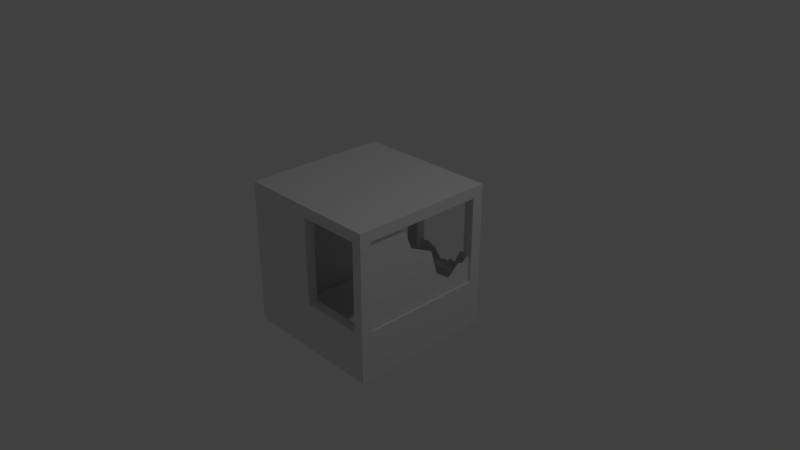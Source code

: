 # Source: watchtower.blend  (saved by Blender 2.79.0; exported with 4.5.12 LTS)
import bpy
from mathutils import Matrix  # noqa: F401  (used for matrix-valued properties, if any)

bpy.ops.wm.read_factory_settings(use_empty=True)
scene = bpy.context.scene
scene.name = 'Scene'

# ---- collections
col_collection_1 = bpy.data.collections.new('Collection 1'); scene.collection.children.link(col_collection_1)

# ---- materials (node trees are filled in below, after node groups)
mat_material = bpy.data.materials.new('Material')
mat_material.alpha_threshold = 0.0
mat_material.use_transparent_shadow = False
mat_material.roughness = 0.5
mat_material.line_color = (0.0, 0.0, 0.0, 1.0)

# ---- material node trees

# ---- world
world_world = bpy.data.worlds.new('World'); scene.world = world_world
world_world.color = (0.05088, 0.05088, 0.05088)
world_world.use_sun_shadow = False
world_world.sun_shadow_jitter_overblur = 0.0
world_world.cycles.sampling_method = 'MANUAL'

# ---- cameras
cam_camera = bpy.data.cameras.new('Camera')
cam_camera.clip_end = 100.0
cam_camera.lens = 35.0
cam_camera.sensor_width = 32.0
cam_camera.sensor_height = 18.0
cam_camera.ortho_scale = 7.314
cam_camera.dof.focus_distance = 0.0
cam_camera.dof.aperture_fstop = 128.0

# ---- lights
light_lamp = bpy.data.lights.new('Lamp', 'POINT')
light_lamp.transmission_factor = 0.0
light_lamp.cutoff_distance = 30.0
light_lamp.energy = 100.0
light_lamp.shadow_buffer_clip_start = 1.001
light_lamp.shadow_soft_size = 0.1
light_lamp.shadow_maximum_resolution = 0.006
light_lamp.use_absolute_resolution = True

# ---- meshes
me_cube_002 = bpy.data.meshes.new('Cube.002')
me_cube_002.from_pydata([(0.8659, 1.0, -0.3235), (0.0009505, 1.0, -0.3235), (0.8659, 1.0, 0.1095), (0.0009503, 1.0, -0.1057), (0.6929, 1.0, -0.3235), (0.5199, 1.0, -0.3235), (0.3469, 1.0, -0.3235), (0.1739, 1.0, -0.3235), (0.6929, 1.0, -0.05066), (0.5199, 1.0, -0.2229), (0.3469, 1.0, -0.2998), (0.2347, 1.0, -0.1673), (0.6064, 1.0, -0.3235), (0.6064, 1.0, -0.2433), (0.7794, 1.0, -0.3235), (0.7935, 1.0, -0.01811), (0.08744, 1.0, -0.3235), (0.08744, 1.0, -0.1062), (0.0442, 1.0, -0.3235), (0.0442, 1.0, -0.1393), (0.4334, 1.0, -0.3235), (0.4334, 1.0, -0.2614), (0.4767, 1.0, -0.3235), (0.4767, 1.0, -0.28)], [], [(19, 18, 1, 3), (15, 14, 4, 8), (13, 12, 5, 9), (21, 20, 6, 10), (10, 6, 7, 11), (8, 4, 12, 13), (2, 0, 14, 15), (11, 7, 16, 17), (17, 16, 18, 19), (23, 22, 20, 21), (9, 5, 22, 23)])
_uv = me_cube_002.uv_layers.new(name='UVMap')
_uv.uv.foreach_set('vector', [0.5556, 0.2966, 0.6667, 0.2966, 0.6667, 0.311, 0.5556, 0.311, 0.5556, 0.05121, 0.6667, 0.05121, 0.6667, 0.08008, 0.5556, 0.08008, 0.5556, 0.1089, 0.6667, 0.1089, 0.6667, 0.1378, 0.5556, 0.1378, 0.5556, 0.1667, 0.6667, 0.1667, 0.6667, 0.1955, 0.5556, 0.1955, 0.5556, 0.1955, 0.6667, 0.1955, 0.6667, 0.2533, 0.5556, 0.2533, 0.5556, 0.08008, 0.6667, 0.08008, 0.6667, 0.1089, 0.5556, 0.1089, 0.5556, 0.02235, 0.6667, 0.02235, 0.6667, 0.05121, 0.5556, 0.05121, 0.5556, 0.2533, 0.6667, 0.2533, 0.6667, 0.2821, 0.5556, 0.2821, 0.5556, 0.2821, 0.6667, 0.2821, 0.6667, 0.2966, 0.5556, 0.2966, 0.5556, 0.1522, 0.6667, 0.1522, 0.6667, 0.1667, 0.5556, 0.1667, 0.5556, 0.1378, 0.6667, 0.1378, 0.6667, 0.1522, 0.5556, 0.1522])
me_cube_002.materials.append(mat_material)
me_cube_002.use_remesh_preserve_volume = False
me_cube_002.use_remesh_preserve_attributes = False
me_cube_002.use_mirror_vertex_groups = False
me_cube_002.update()
me_cube_001 = bpy.data.meshes.new('Cube.001')
me_cube_001.from_pydata([(1.0, 0.8399, -0.3263), (1.0, -0.8399, -0.3263), (1.0, 0.8399, 0.02668), (1.0, -0.8399, 0.854), (1.0, 0.5039, -0.3263), (1.0, 0.168, -0.3263), (1.0, -0.168, -0.3263), (1.0, -0.5039, -0.3263), (1.0, 0.5039, -0.1654), (1.0, 0.168, 0.3409), (1.0, -0.168, 0.5004), (1.0, -0.5039, 0.854), (1.0, -0.3478, -0.3263), (1.0, -0.2694, 0.7527), (1.0, 0.336, -0.3263), (1.0, 0.2634, 0.003542), (1.0, 0.6719, -0.3263), (1.0, 0.6719, -0.02293), (1.0, 0.7559, -0.3263), (1.0, 0.7559, -0.0474)], [], [(7, 11, 3, 1), (16, 17, 8, 4), (14, 15, 9, 5), (5, 9, 10, 6), (12, 13, 11, 7), (6, 10, 13, 12), (4, 8, 15, 14), (18, 19, 17, 16), (0, 2, 19, 18)])
_uv = me_cube_001.uv_layers.new(name='UVMap')
_uv.uv.foreach_set('vector', [0.08268, 0.6667, 0.08268, 0.7778, 0.02668, 0.7778, 0.02668, 0.6667, 0.2787, 0.6667, 0.2787, 0.7778, 0.2507, 0.7778, 0.2507, 0.6667, 0.2227, 0.6667, 0.2227, 0.7778, 0.1947, 0.7778, 0.1947, 0.6667, 0.1947, 0.6667, 0.1947, 0.7778, 0.1387, 0.7778, 0.1387, 0.6667, 0.1107, 0.6667, 0.1107, 0.7778, 0.08268, 0.7778, 0.08268, 0.6667, 0.1387, 0.6667, 0.1387, 0.7778, 0.1107, 0.7778, 0.1107, 0.6667, 0.2507, 0.6667, 0.2507, 0.7778, 0.2227, 0.7778, 0.2227, 0.6667, 0.2927, 0.6667, 0.2927, 0.7778, 0.2787, 0.7778, 0.2787, 0.6667, 0.3067, 0.6667, 0.3067, 0.7778, 0.2927, 0.7778, 0.2927, 0.6667])
me_cube_001.materials.append(mat_material)
me_cube_001.use_remesh_preserve_volume = False
me_cube_001.use_remesh_preserve_attributes = False
me_cube_001.use_mirror_vertex_groups = False
me_cube_001.update()
me_cube = bpy.data.meshes.new('Cube')
me_cube.from_pydata([(1.0, 1.0, -1.0), (1.0, -1.0, -1.0), (-1.0, -1.0, -1.0), (-1.0, 1.0, -1.0), (1.0, 1.0, 1.0), (1.0, -1.0, 1.0), (-1.0, -1.0, 1.0), (-1.0, 1.0, 1.0), (1.0, 1.0, -0.3333), (1.0, 1.0, 0.8502), (1.0, -1.0, -0.3333), (1.0, -1.0, 0.8502), (-1.0, -1.0, -0.3333), (-1.0, -1.0, 0.8502), (-1.0, 1.0, -0.3333), (-1.0, 1.0, 0.8502), (1.0, 0.8399, -1.0), (1.0, -0.8399, -1.0), (-1.0, -0.8399, -1.0), (-1.0, 0.8399, -1.0), (1.0, 0.8399, 1.0), (1.0, -0.8399, 1.0), (-1.0, -0.8399, 1.0), (-1.0, 0.8399, 1.0), (-1.0, -0.8399, -0.3333), (-1.0, 0.8399, -0.3333), (-1.0, -0.8399, 0.8502), (-1.0, 0.8399, 0.8502), (1.0, 0.8399, -0.3333), (1.0, -0.8399, -0.3333), (1.0, 0.8399, 0.8502), (1.0, -0.8399, 0.8502), (0.8659, 1.0, -1.0), (0.0009505, 1.0, -1.0), (0.8659, -1.0, -1.0), (0.0009496, -1.0, -1.0), (0.8659, 1.0, 1.0), (0.0009503, 1.0, 1.0), (0.8659, -1.0, 1.0), (0.0009486, -1.0, 1.0), (0.8659, 1.0, 0.8502), (0.0009502, 1.0, 0.8502), (0.8659, 1.0, -0.3333), (0.0009503, 1.0, -0.3333), (0.8659, -1.0, -0.3333), (0.0009493, -1.0, -0.3333), (0.8659, -1.0, 0.8502), (0.000949, -1.0, 0.8502), (0.0009497, 0.8399, 1.0), (0.8659, 0.8399, 1.0), (0.0009493, -0.8399, 1.0), (0.8659, -0.8399, 1.0), (0.8659, 0.8399, -1.0), (0.0009502, 0.8399, -1.0), (0.8659, -0.8399, -1.0), (0.0009499, -0.8399, -1.0), (-0.1897, 1.0, -1.0), (-0.8093, 1.0, -1.0), (-0.1897, -1.0, -1.0), (-0.8093, -1.0, -1.0), (-0.1897, 1.0, 1.0), (-0.8093, 1.0, 1.0), (-0.1897, -1.0, 1.0), (-0.8093, -1.0, 1.0), (-0.1897, 1.0, 0.8502), (-0.8093, 1.0, 0.8502), (-0.1897, 1.0, -0.3333), (-0.8093, 1.0, -0.3333), (-0.1897, -1.0, -0.3333), (-0.8093, -1.0, -0.3333), (-0.1897, -1.0, 0.8502), (-0.8093, -1.0, 0.8502), (-0.1897, 0.8399, -1.0), (-0.8093, 0.8399, -1.0), (-0.1897, -0.8399, -1.0), (-0.8093, -0.8399, -1.0), (-0.8093, 0.8399, 1.0), (-0.1897, 0.8399, 1.0), (-0.8093, -0.8399, 1.0), (-0.1897, -0.8399, 1.0), (-1.0, -1.0, 0.3985), (-1.0, 1.0, 0.3985), (-1.0, -0.8399, 0.3985), (-1.0, 0.8399, 0.3985), (0.0009491, -1.0, 0.3985), (0.0009503, 1.0, 0.3985), (-0.1897, -1.0, 0.3985), (-0.8093, -1.0, 0.3985), (-0.1897, 1.0, 0.3985), (-0.8093, 1.0, 0.3985)], [], [(75, 59, 2, 18), (78, 22, 6, 63), (31, 21, 5, 11), (71, 63, 6, 13), (27, 23, 7, 15), (67, 57, 3, 14), (61, 65, 15, 7), (89, 67, 14, 81), (19, 25, 14, 3), (83, 27, 15, 81), (59, 69, 12, 2), (87, 71, 13, 80), (17, 29, 10, 1), (29, 31, 11, 10), (8, 9, 30, 28), (0, 8, 28, 16), (16, 28, 29, 17), (80, 13, 26, 82), (82, 26, 27, 83), (2, 12, 24, 18), (18, 24, 25, 19), (13, 6, 22, 26), (26, 22, 23, 27), (9, 4, 20, 30), (30, 20, 21, 31), (61, 7, 23, 76), (76, 23, 22, 78), (57, 73, 19, 3), (73, 75, 18, 19), (16, 17, 54, 52), (52, 54, 55, 53), (0, 16, 52, 32), (32, 52, 53, 33), (20, 49, 51, 21), (49, 48, 50, 51), (4, 36, 49, 20), (36, 37, 48, 49), (10, 11, 46, 44), (1, 10, 44, 34), (34, 44, 45, 35), (9, 8, 42, 40), (4, 9, 40, 36), (36, 40, 41, 37), (8, 0, 32, 42), (42, 32, 33, 43), (11, 5, 38, 46), (46, 38, 39, 47), (21, 51, 38, 5), (51, 50, 39, 38), (17, 1, 34, 54), (54, 34, 35, 55), (53, 55, 74, 72), (72, 74, 75, 73), (33, 53, 72, 56), (56, 72, 73, 57), (48, 77, 79, 50), (77, 76, 78, 79), (37, 60, 77, 48), (60, 61, 76, 77), (84, 47, 70, 86), (86, 70, 71, 87), (35, 45, 68, 58), (58, 68, 69, 59), (85, 43, 66, 88), (37, 41, 64, 60), (60, 64, 65, 61), (43, 33, 56, 66), (47, 39, 62, 70), (70, 62, 63, 71), (50, 79, 62, 39), (79, 78, 63, 62), (55, 35, 58, 74), (74, 58, 59, 75), (64, 88, 89, 65), (41, 85, 88, 64), (68, 86, 87, 69), (45, 84, 86, 68), (24, 82, 83, 25), (12, 80, 82, 24), (69, 87, 80, 12), (25, 83, 81, 14), (65, 89, 81, 15)])
_uv = me_cube.uv_layers.new(name='UVMap')
_uv.uv.foreach_set('vector', [0.9733, 0.3259, 1.0, 0.3259, 1.0, 0.3333, 0.9733, 0.3333, 0.36, 0.6592, 0.36, 0.6667, 0.3333, 0.6667, 0.3333, 0.6592, 0.02668, 0.975, 0.02668, 1.0, 0.0, 1.0, 9.934e-09, 0.975, 0.3259, 0.02497, 0.3259, 0.0, 0.3333, 0.0, 0.3333, 0.02497, 0.02497, 0.36, 0.0, 0.36, 0.0, 0.3333, 0.02497, 0.3333, 0.5556, 0.3259, 0.6667, 0.3259, 0.6667, 0.3333, 0.5556, 0.3333, 0.3333, 0.3259, 0.3583, 0.3259, 0.3583, 0.3333, 0.3333, 0.3333, 0.4569, 0.3259, 0.5556, 0.3259, 0.5556, 0.3333, 0.4569, 0.3333, 0.3333, 0.36, 0.2222, 0.36, 0.2222, 0.3333, 0.3333, 0.3333, 0.1236, 0.36, 0.02497, 0.36, 0.02497, 0.3333, 0.1236, 0.3333, 0.3259, 0.3333, 0.3259, 0.2222, 0.3333, 0.2222, 0.3333, 0.3333, 0.3259, 0.1236, 0.3259, 0.02497, 0.3333, 0.02497, 0.3333, 0.1236, 0.02668, 0.6667, 0.02668, 0.7778, 1.987e-08, 0.7778, 3.974e-08, 0.6667, 0.02668, 0.7778, 0.02668, 0.975, 9.934e-09, 0.975, 1.987e-08, 0.7778, 0.3333, 0.7778, 0.3333, 0.975, 0.3067, 0.975, 0.3067, 0.7778, 0.3333, 0.6667, 0.3333, 0.7778, 0.3067, 0.7778, 0.3067, 0.6667, 0.3067, 0.6667, 0.3067, 0.7778, 0.02668, 0.7778, 0.02668, 0.6667, 0.1236, 0.6667, 0.02497, 0.6667, 0.02497, 0.64, 0.1236, 0.64, 0.1236, 0.64, 0.02497, 0.64, 0.02497, 0.36, 0.1236, 0.36, 0.3333, 0.6667, 0.2222, 0.6667, 0.2222, 0.64, 0.3333, 0.64, 0.3333, 0.64, 0.2222, 0.64, 0.2222, 0.36, 0.3333, 0.36, 0.02497, 0.6667, 1.49e-07, 0.6667, 1.093e-07, 0.64, 0.02497, 0.64, 0.02497, 0.64, 1.093e-07, 0.64, 0.0, 0.36, 0.02497, 0.36, 0.3333, 0.975, 0.3333, 1.0, 0.3067, 1.0, 0.3067, 0.975, 0.3067, 0.975, 0.3067, 1.0, 0.02668, 1.0, 0.02668, 0.975, 0.6667, 0.6592, 0.6667, 0.6667, 0.64, 0.6667, 0.64, 0.6592, 0.64, 0.6592, 0.64, 0.6667, 0.36, 0.6667, 0.36, 0.6592, 0.6667, 0.3259, 0.6933, 0.3259, 0.6933, 0.3333, 0.6667, 0.3333, 0.6933, 0.3259, 0.9733, 0.3259, 0.9733, 0.3333, 0.6933, 0.3333, 0.6933, 1.987e-08, 0.9733, 3.974e-08, 0.9733, 0.02235, 0.6933, 0.02235, 0.6933, 0.02235, 0.9733, 0.02235, 0.9733, 0.311, 0.6933, 0.311, 0.6667, 0.0, 0.6933, 1.987e-08, 0.6933, 0.02235, 0.6667, 0.02235, 0.6667, 0.02235, 0.6933, 0.02235, 0.6933, 0.311, 0.6667, 0.311, 0.64, 0.3333, 0.64, 0.3557, 0.36, 0.3557, 0.36, 0.3333, 0.64, 0.3557, 0.64, 0.6443, 0.36, 0.6443, 0.36, 0.3557, 0.6667, 0.3333, 0.6667, 0.3557, 0.64, 0.3557, 0.64, 0.3333, 0.6667, 0.3557, 0.6667, 0.6443, 0.64, 0.6443, 0.64, 0.3557, 3.974e-08, 0.2222, 0.0, 0.02497, 0.02235, 0.02497, 0.02235, 0.2222, 3.974e-08, 0.3333, 3.974e-08, 0.2222, 0.02235, 0.2222, 0.02235, 0.3333, 0.02235, 0.3333, 0.02235, 0.2222, 0.311, 0.2222, 0.311, 0.3333, 0.3583, 3.974e-08, 0.5556, 3.974e-08, 0.5556, 0.02235, 0.3583, 0.02235, 0.3333, 0.0, 0.3583, 3.974e-08, 0.3583, 0.02235, 0.3333, 0.02235, 0.3333, 0.02235, 0.3583, 0.02235, 0.3583, 0.311, 0.3333, 0.311, 0.5556, 3.974e-08, 0.6667, 3.974e-08, 0.6667, 0.02235, 0.5556, 0.02235, 0.5556, 0.02235, 0.6667, 0.02235, 0.6667, 0.311, 0.5556, 0.311, 0.0, 0.02497, 3.974e-08, 1.093e-07, 0.02235, 1.192e-07, 0.02235, 0.02497, 0.02235, 0.02497, 0.02235, 1.192e-07, 0.311, 0.0, 0.311, 0.02497, 0.36, 0.3333, 0.36, 0.3557, 0.3333, 0.3557, 0.3333, 0.3333, 0.36, 0.3557, 0.36, 0.6443, 0.3333, 0.6443, 0.3333, 0.3557, 0.9733, 3.974e-08, 1.0, 2.98e-08, 1.0, 0.02235, 0.9733, 0.02235, 0.9733, 0.02235, 1.0, 0.02235, 1.0, 0.311, 0.9733, 0.311, 0.6933, 0.311, 0.9733, 0.311, 0.9733, 0.3184, 0.6933, 0.3184, 0.6933, 0.3184, 0.9733, 0.3184, 0.9733, 0.3259, 0.6933, 0.3259, 0.6667, 0.311, 0.6933, 0.311, 0.6933, 0.3184, 0.6667, 0.3184, 0.6667, 0.3184, 0.6933, 0.3184, 0.6933, 0.3259, 0.6667, 0.3259, 0.64, 0.6443, 0.64, 0.6518, 0.36, 0.6518, 0.36, 0.6443, 0.64, 0.6518, 0.64, 0.6592, 0.36, 0.6592, 0.36, 0.6518, 0.6667, 0.6443, 0.6667, 0.6518, 0.64, 0.6518, 0.64, 0.6443, 0.6667, 0.6518, 0.6667, 0.6592, 0.64, 0.6592, 0.64, 0.6518, 0.311, 0.1236, 0.311, 0.02497, 0.3184, 0.02497, 0.3184, 0.1236, 0.3184, 0.1236, 0.3184, 0.02497, 0.3259, 0.02497, 0.3259, 0.1236, 0.311, 0.3333, 0.311, 0.2222, 0.3184, 0.2222, 0.3184, 0.3333, 0.3184, 0.3333, 0.3184, 0.2222, 0.3259, 0.2222, 0.3259, 0.3333, 0.4569, 0.311, 0.5556, 0.311, 0.5556, 0.3184, 0.4569, 0.3184, 0.3333, 0.311, 0.3583, 0.311, 0.3583, 0.3184, 0.3333, 0.3184, 0.3333, 0.3184, 0.3583, 0.3184, 0.3583, 0.3259, 0.3333, 0.3259, 0.5556, 0.311, 0.6667, 0.311, 0.6667, 0.3184, 0.5556, 0.3184, 0.311, 0.02497, 0.311, 0.0, 0.3184, 0.0, 0.3184, 0.02497, 0.3184, 0.02497, 0.3184, 0.0, 0.3259, 0.0, 0.3259, 0.02497, 0.36, 0.6443, 0.36, 0.6518, 0.3333, 0.6518, 0.3333, 0.6443, 0.36, 0.6518, 0.36, 0.6592, 0.3333, 0.6592, 0.3333, 0.6518, 0.9733, 0.311, 1.0, 0.311, 1.0, 0.3184, 0.9733, 0.3184, 0.9733, 0.3184, 1.0, 0.3184, 1.0, 0.3259, 0.9733, 0.3259, 0.3583, 0.3184, 0.4569, 0.3184, 0.4569, 0.3259, 0.3583, 0.3259, 0.3583, 0.311, 0.4569, 0.311, 0.4569, 0.3184, 0.3583, 0.3184, 0.3184, 0.2222, 0.3184, 0.1236, 0.3259, 0.1236, 0.3259, 0.2222, 0.311, 0.2222, 0.311, 0.1236, 0.3184, 0.1236, 0.3184, 0.2222, 0.2222, 0.64, 0.1236, 0.64, 0.1236, 0.36, 0.2222, 0.36, 0.2222, 0.6667, 0.1236, 0.6667, 0.1236, 0.64, 0.2222, 0.64, 0.3259, 0.2222, 0.3259, 0.1236, 0.3333, 0.1236, 0.3333, 0.2222, 0.2222, 0.36, 0.1236, 0.36, 0.1236, 0.3333, 0.2222, 0.3333, 0.3583, 0.3259, 0.4569, 0.3259, 0.4569, 0.3333, 0.3583, 0.3333])
me_cube.materials.append(mat_material)
me_cube.use_remesh_preserve_volume = False
me_cube.use_remesh_preserve_attributes = False
me_cube.use_mirror_vertex_groups = False
me_cube.update()

# ---- objects
ob_cube_002 = bpy.data.objects.new('Cube.002', me_cube_002)
ob_cube_001 = bpy.data.objects.new('Cube.001', me_cube_001)
ob_cube = bpy.data.objects.new('Cube', me_cube)
ob_lamp = bpy.data.objects.new('Lamp', light_lamp)
ob_camera = bpy.data.objects.new('Camera', cam_camera)

# ---- transforms, parenting, visibility, modifiers, constraints
ob_cube_002.location = (0.0, -0.02461, 0.0)
ob_cube_002.lock_rotations_4d = False
ob_cube_002.empty_display_type = 'ARROWS'
ob_cube_002.lineart.crease_threshold = 0.0
_m = ob_cube_002.modifiers.new('Solidify', 'SOLIDIFY')
_m.thickness = 0.012
_m.nonmanifold_thickness_mode = 'FIXED'
_m.nonmanifold_merge_threshold = 0.0003
ob_cube_001.location = (-0.04473, 0.0, 0.0)
ob_cube_001.lock_rotations_4d = False
ob_cube_001.empty_display_type = 'ARROWS'
ob_cube_001.lineart.crease_threshold = 0.0
_m = ob_cube_001.modifiers.new('Solidify', 'SOLIDIFY')
_m.thickness = 0.026
_m.nonmanifold_thickness_mode = 'FIXED'
_m.nonmanifold_merge_threshold = 0.0003
ob_cube.location = (0.0, 0.0, 0.0)
ob_cube.lock_rotations_4d = False
ob_cube.empty_display_type = 'ARROWS'
ob_cube.lineart.crease_threshold = 0.0
_m = ob_cube.modifiers.new('Solidify', 'SOLIDIFY')
_m.thickness = 0.134
_m.nonmanifold_thickness_mode = 'FIXED'
_m.nonmanifold_merge_threshold = 0.0003
ob_lamp.location = (4.076, 1.005, 5.904)
ob_lamp.rotation_euler = (0.6503, 0.05522, 1.866)
ob_lamp.lock_rotations_4d = False
ob_lamp.empty_display_type = 'ARROWS'
ob_lamp.color = (0.0, 0.0, 0.0, 0.0)
ob_lamp.lineart.crease_threshold = 0.0
ob_camera.location = (7.481, -6.508, 5.344)
ob_camera.rotation_euler = (1.109, 0.0, 0.8149)
ob_camera.lock_rotations_4d = False
ob_camera.empty_display_type = 'ARROWS'
ob_camera.color = (0.0, 0.0, 0.0, 0.0)
ob_camera.display_type = 'WIRE'
ob_camera.lineart.crease_threshold = 0.0

# ---- collection membership
col_collection_1.objects.link(ob_cube_002)
col_collection_1.objects.link(ob_cube_001)
col_collection_1.objects.link(ob_cube)
col_collection_1.objects.link(ob_lamp)
col_collection_1.objects.link(ob_camera)

# ---- scene / render settings (as saved in the file)
scene.camera = ob_camera
scene.frame_start = 1; scene.frame_end = 250; scene.frame_set(1)
scene.render.engine = 'BLENDER_EEVEE_NEXT'
scene.render.resolution_percentage = 50
scene.render.dither_intensity = 0.0
scene.cycles.use_denoising = False
scene.cycles.samples = 128
scene.cycles.sampling_pattern = 'TABULATED_SOBOL'
scene.cycles.use_adaptive_sampling = False
scene.cycles.use_light_tree = False
scene.cycles.blur_glossy = 0.0
scene.cycles.sample_clamp_indirect = 0.0
scene.view_settings.view_transform = 'Standard'
bpy.context.view_layer.update()
